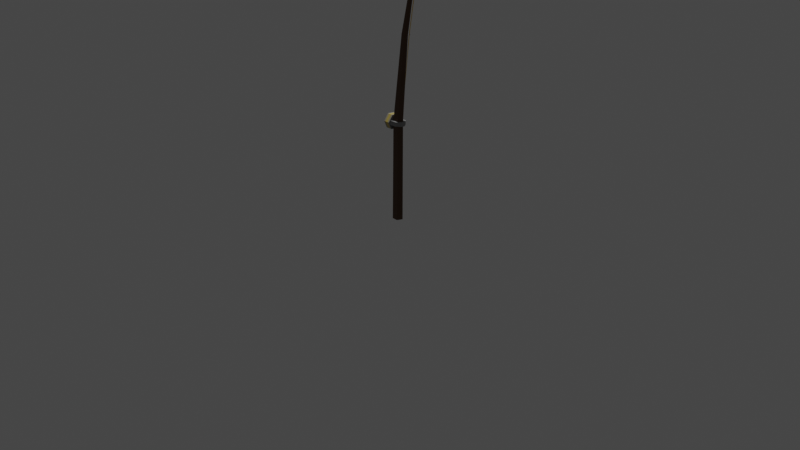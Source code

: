 # Source: FishingRod.blend  (saved by Blender 3.6.13; exported with 4.5.12 LTS)
import bpy
from mathutils import Matrix  # noqa: F401  (used for matrix-valued properties, if any)

bpy.ops.wm.read_factory_settings(use_empty=True)
scene = bpy.context.scene
scene.name = 'Scene'

# ---- collections
col_collection = bpy.data.collections.new('Collection'); scene.collection.children.link(col_collection)

# ---- materials (node trees are filled in below, after node groups)
mat_material_001 = bpy.data.materials.new('Material.001')
mat_material_001.alpha_threshold = 0.0
mat_material_001.use_transparent_shadow = False

# ---- material node trees
mat_material_001.use_nodes = True; mat_material_001.node_tree.nodes.clear()
_N = mat_material_001.node_tree.nodes; _L = mat_material_001.node_tree.links
n0 = _N.new('ShaderNodeOutputMaterial'); n0.name = 'Material Output'; n0.location = (300, 300)
n1 = _N.new('ShaderNodeBsdfPrincipled'); n1.name = 'Principled BSDF'; n1.location = (10, 300)
n1.distribution = 'GGX'
n1.subsurface_method = 'RANDOM_WALK_SKIN'
n1.inputs[3].default_value = 1.45
n1.inputs[27].default_value = (0.0, 0.0, 0.0, 1.0)
n1.inputs[28].default_value = 1.0
n2 = _N.new('ShaderNodeVertexColor'); n2.name = 'Color Attribute'; n2.location = (-180, 280)
_L.new(n1.outputs[0], n0.inputs[0])
_L.new(n2.outputs[0], n1.inputs[0])
n0.is_active_output = True

# ---- world
world_world = bpy.data.worlds.new('World'); scene.world = world_world
world_world.use_nodes = True; world_world.node_tree.nodes.clear()
_N = world_world.node_tree.nodes; _L = world_world.node_tree.links
n0 = _N.new('ShaderNodeOutputWorld'); n0.name = 'World Output'; n0.location = (300, 300)
n1 = _N.new('ShaderNodeBackground'); n1.name = 'Background'; n1.location = (10, 300)
n1.inputs[0].default_value = (0.05088, 0.05088, 0.05088, 1.0)
_L.new(n1.outputs[0], n0.inputs[0])
n0.is_active_output = True
world_world.color = (0.05088, 0.05088, 0.05088)
world_world.use_sun_shadow = False
world_world.sun_shadow_jitter_overblur = 0.0

# ---- cameras
cam_camera = bpy.data.cameras.new('Camera')
cam_camera.clip_end = 100.0
cam_camera.ortho_scale = 7.314

# ---- lights
light_light = bpy.data.lights.new('Light', 'POINT')
light_light.transmission_factor = 0.0
light_light.energy = 1000.0
light_light.shadow_soft_size = 0.1
light_light.shadow_maximum_resolution = 0.006
light_light.use_absolute_resolution = True

# ---- meshes
me_cylinder = bpy.data.meshes.new('Cylinder')
me_cylinder.from_pydata([(-1.984e-08, 0.03619, 0.009589), (-2.017e-08, 0.04091, 1.058), (0.05044, -0.0003931, 0.01176), (0.04738, 0.006785, 1.063), (0.03117, -0.05959, 0.01526), (0.02928, -0.04843, 1.07), (-0.03118, -0.05959, 0.01526), (-0.02928, -0.04843, 1.07), (-0.05044, -0.0003931, 0.01176), (-0.04738, 0.006785, 1.063), (0.01881, 0.1809, 2.405), (-2.161e-08, 0.1934, 2.399), (0.01162, 0.1607, 2.414), (-0.01162, 0.1607, 2.414), (-0.01881, 0.1809, 2.405), (-2.198e-08, 0.3907, 2.751), (0.03109, 0.08435, 1.902), (0.01922, 0.04903, 1.911), (-0.03109, 0.08435, 1.902), (-2.114e-08, 0.1062, 1.896), (-0.01922, 0.04903, 1.911), (-0.1159, 0.07358, 1.032), (-0.04921, 0.07358, 1.032), (-0.1159, 0.02476, 0.9648), (-0.04921, 0.02476, 0.9648), (-0.1159, -0.05744, 0.9737), (-0.04921, -0.05744, 0.9737), (-0.1159, -0.09081, 1.049), (-0.04921, -0.09081, 1.049), (-0.1159, -0.04199, 1.116), (-0.04921, -0.04199, 1.116), (-0.1159, 0.04021, 1.107), (-0.04921, 0.04021, 1.107), (-0.1159, 0.05898, 1.012), (-0.1159, 0.06347, 1.054), (-0.04921, -0.08087, 1.027), (-0.04921, -0.07592, 1.07), (-0.04921, 0.05898, 1.012), (-0.1159, -0.08087, 1.027), (-0.04921, 0.06347, 1.054), (-0.1159, -0.07592, 1.07), (0.02829, -0.08087, 1.027), (0.02829, -0.07592, 1.07), (0.02829, 0.05898, 1.012), (0.02829, 0.06347, 1.054), (0.06608, -0.03287, 1.022), (0.06608, -0.02812, 1.065), (0.06608, 0.01103, 1.017), (0.06608, 0.01563, 1.06), (-2.161e-08, 0.1934, 2.399), (-0.04921, 0.05184, 1.081), (-0.007933, 0.04848, 1.076), (-2.384e-08, 0.2134, 2.398), (-2.309e-08, 0.4105, 2.748), (-2.512e-08, 0.1261, 1.895), (-0.04921, 0.05882, 1.065), (-2.711e-08, 0.1361, 1.895), (-2.495e-08, 0.2233, 2.397), (-2.365e-08, 0.4204, 2.747), (-0.0119, 0.05227, 1.085), (-0.04921, 0.05649, 1.07), (-2.198e-08, 0.3907, 2.751), (-2.114e-08, 0.1062, 1.896), (-3.108e-08, 0.1561, 1.894), (-2.718e-08, 0.2433, 2.395), (-2.476e-08, 0.4402, 2.744), (0.02, 0.4155, 2.748), (-0.02, 0.4155, 2.748), (-0.02, 0.2183, 2.397), (0.02, 0.2183, 2.397), (-0.02, 0.1311, 1.895), (0.02, 0.1311, 1.895), (-0.08257, 0.07358, 1.032), (-0.08257, 0.02476, 0.9648), (-0.08257, -0.05744, 0.9737), (-0.08257, -0.09081, 1.049), (-0.08257, -0.04199, 1.116), (-0.08257, 0.04021, 1.107), (-0.08257, 0.06347, 1.054), (-0.08257, -0.08087, 1.027), (-0.08257, -0.07592, 1.07), (-0.08257, 0.05898, 1.012)], [], [(0, 1, 3, 2), (2, 3, 5, 4), (4, 5, 7, 6), (17, 16, 10, 12), (6, 7, 9, 8), (8, 9, 1, 0), (0, 2, 4, 6, 8), (14, 13, 15), (19, 18, 14, 11), (16, 19, 11, 10), (20, 17, 12, 13), (18, 20, 13, 14), (12, 10, 15), (11, 14, 15), (13, 12, 15), (10, 11, 15), (9, 7, 20, 18), (3, 1, 19, 16), (1, 9, 18, 19), (5, 3, 16, 17), (72, 22, 37, 81), (73, 24, 26, 74), (73, 23, 33, 81), (75, 28, 36, 80), (76, 30, 32, 77), (77, 78, 34, 31), (78, 39, 22, 72), (79, 35, 28, 75), (76, 80, 36, 30), (74, 79, 38, 25), (36, 28, 35), (22, 39, 37), (39, 36, 42, 44), (32, 30, 36, 39, 50), (24, 37, 35, 26), (41, 43, 47, 45), (37, 39, 44, 43), (35, 37, 43, 41), (36, 35, 41, 42), (46, 45, 47, 48), (42, 41, 45, 46), (44, 42, 46, 48), (43, 44, 48, 47), (5, 17, 20, 7), (23, 25, 38, 27, 40, 29, 31, 34, 21, 33), (49, 64, 68), (64, 49, 69), (65, 61, 67), (61, 65, 66), (51, 54, 56, 59), (52, 54, 56, 57), (53, 52, 57, 58), (51, 59, 60, 55), (63, 62, 70), (62, 63, 71), (26, 35, 79, 74), (29, 40, 80, 76), (38, 79, 75, 27), (34, 78, 72, 21), (32, 50, 39, 78, 77), (29, 76, 77, 31), (27, 75, 80, 40), (24, 73, 81, 37), (23, 73, 74, 25), (21, 72, 81, 33)])
_uv = me_cylinder.uv_layers.new(name='UVMap')
_uv.uv.foreach_set('vector', [0.0436, 0.06995, 0.3689, 0.45, 0.3491, 0.4698, 0.02163, 0.09001, 0.02163, 0.09001, 0.3491, 0.4698, 0.3302, 0.4904, 0.0001522, 0.1105, 0.1051, 0.0001522, 0.4773, 0.3403, 0.4578, 0.3604, 0.08506, 0.02219, 0.6222, 0.771, 0.6331, 0.7563, 0.8198, 0.9179, 0.8143, 0.9276, 0.08506, 0.02219, 0.4578, 0.3604, 0.4372, 0.3791, 0.06406, 0.04327, 0.06406, 0.04327, 0.4372, 0.3791, 0.4173, 0.3988, 0.0435, 0.06485, 0.2886, 0.07151, 0.2711, 0.0474, 0.2886, 0.0233, 0.3169, 0.0325, 0.3169, 0.0623, 0.8936, 0.8368, 0.9026, 0.8305, 0.9998, 0.9979, 0.7132, 0.672, 0.7268, 0.6597, 0.8936, 0.8368, 0.885, 0.8436, 0.6331, 0.7563, 0.645, 0.7423, 0.8259, 0.9085, 0.8198, 0.9179, 0.7411, 0.6484, 0.7552, 0.6357, 0.9117, 0.8242, 0.9026, 0.8305, 0.7268, 0.6597, 0.7411, 0.6484, 0.9026, 0.8305, 0.8936, 0.8368, 0.8143, 0.9276, 0.8198, 0.9179, 0.9967, 0.9998, 0.885, 0.8436, 0.8936, 0.8368, 0.9998, 0.9979, 0.9026, 0.8305, 0.9117, 0.8242, 0.9998, 0.9979, 0.8198, 0.9179, 0.8259, 0.9085, 0.9967, 0.9998, 0.4372, 0.3791, 0.4578, 0.3604, 0.7411, 0.6484, 0.7268, 0.6597, 0.3491, 0.4698, 0.3689, 0.45, 0.645, 0.7423, 0.6331, 0.7563, 0.4173, 0.3988, 0.4372, 0.3791, 0.7268, 0.6597, 0.7132, 0.672, 0.3302, 0.4904, 0.3491, 0.4698, 0.6331, 0.7563, 0.6222, 0.771, 0.01882, 0.2778, 0.03594, 0.2777, 0.03934, 0.2854, 0.02169, 0.291, 0.04116, 0.3185, 0.05222, 0.3008, 0.07602, 0.2982, 0.08971, 0.3172, 0.04116, 0.3185, 0.0301, 0.3363, 0.004032, 0.2966, 0.02169, 0.291, 0.1033, 0.273, 0.08481, 0.274, 0.08098, 0.2661, 0.09962, 0.2587, 0.07756, 0.2345, 0.06967, 0.2497, 0.04798, 0.2514, 0.03713, 0.2359, 0.03713, 0.2359, 0.02106, 0.2657, 0.004127, 0.2615, 0.02628, 0.2204, 0.02106, 0.2657, 0.038, 0.2699, 0.03594, 0.2777, 0.01882, 0.2778, 0.1011, 0.2854, 0.08211, 0.2817, 0.08481, 0.274, 0.1033, 0.273, 0.07756, 0.2345, 0.09962, 0.2587, 0.08098, 0.2661, 0.06967, 0.2497, 0.08971, 0.3172, 0.1011, 0.2854, 0.1201, 0.289, 0.1034, 0.3363, 0.05798, 0.02126, 0.05202, 0.01078, 0.05798, 0.0006193, 0.06571, 0.01087, 0.05976, 0.02126, 0.05976, 0.0006613, 0.3092, 0.07793, 0.3092, 0.1449, 0.2722, 0.1449, 0.2722, 0.07793, 0.02216, 0.1849, 0.06167, 0.1849, 0.07537, 0.2087, 0.008361, 0.2087, 0.01526, 0.1968, 0.0251, 0.1814, 0.001111, 0.1952, 0.001111, 0.128, 0.02512, 0.1418, 0.03799, 0.06764, 0.03799, 0.0004128, 0.05605, 0.02346, 0.05605, 0.04457, 0.1323, 0.02107, 0.1324, 0.0004739, 0.1694, 0.0006268, 0.1693, 0.02122, 0.0009501, 0.06764, 0.0009501, 0.0004128, 0.03799, 0.0004128, 0.03799, 0.06764, 0.2859, 0.0004392, 0.286, 0.02108, 0.249, 0.02126, 0.2489, 0.0006196, 0.2197, 0.0006055, 0.2197, 0.02124, 0.1986, 0.02126, 0.1986, 0.0006616, 0.2489, 0.0006196, 0.249, 0.02126, 0.2197, 0.02124, 0.2197, 0.0006055, 0.2722, 0.07793, 0.2722, 0.1449, 0.2541, 0.122, 0.2541, 0.1009, 0.1693, 0.02122, 0.1694, 0.0006268, 0.1986, 0.0006616, 0.1986, 0.02126, 0.4773, 0.3403, 0.7552, 0.6357, 0.7411, 0.6484, 0.4578, 0.3604, 0.2325, 0.1024, 0.1983, 0.08267, 0.1983, 0.05494, 0.1983, 0.04316, 0.2087, 0.03713, 0.2325, 0.0234, 0.2667, 0.04316, 0.2667, 0.0707, 0.2667, 0.08267, 0.2565, 0.08858, 0.1096, 0.9263, 0.1072, 0.8095, 0.1551, 0.8669, 0.1072, 0.8095, 0.1096, 0.9263, 0.06172, 0.8688, 0.0532, 0.9921, 0.0532, 0.8765, 0.09945, 0.9343, 0.05317, 0.8765, 0.05317, 0.9921, 0.006918, 0.9343, 0.96, 0.02131, 0.96, 0.4053, 1.0, 0.4053, 1.0, 0.02131, 0.96, 0.6454, 0.96, 0.4053, 1.0, 0.4053, 1.0, 0.6454, 0.96, 0.8294, 0.96, 0.6454, 1.0, 0.6454, 1.0, 0.831, 0.96, 0.02131, 1.0, 0.02131, 1.0, 0.0, 0.96, 0.001321, 0.05413, 0.7432, 0.05197, 0.8499, 0.01036, 0.7957, 0.05197, 0.8499, 0.05413, 0.7432, 0.09573, 0.7974, 0.07602, 0.2982, 0.08211, 0.2817, 0.1011, 0.2854, 0.08971, 0.3172, 0.08544, 0.2193, 0.1183, 0.2513, 0.09962, 0.2587, 0.07756, 0.2345, 0.1201, 0.289, 0.1011, 0.2854, 0.1033, 0.273, 0.1218, 0.272, 0.004127, 0.2615, 0.02106, 0.2657, 0.01882, 0.2778, 0.001706, 0.2779, 0.04798, 0.2514, 0.04185, 0.2603, 0.038, 0.2699, 0.02106, 0.2657, 0.03713, 0.2359, 0.08544, 0.2193, 0.07756, 0.2345, 0.03713, 0.2359, 0.02628, 0.2204, 0.1218, 0.272, 0.1033, 0.273, 0.09962, 0.2587, 0.1183, 0.2513, 0.05222, 0.3008, 0.04116, 0.3185, 0.02169, 0.291, 0.03934, 0.2854, 0.0301, 0.3363, 0.04116, 0.3185, 0.08971, 0.3172, 0.1034, 0.3363, 0.001706, 0.2779, 0.01882, 0.2778, 0.02169, 0.291, 0.004032, 0.2966])
_ca = me_cylinder.color_attributes.new('Attribute', 'BYTE_COLOR', 'CORNER')
_ca.data.foreach_set('color', [0.07819, 0.03071, 0.006512, 1.0, 0.07819, 0.03071, 0.006512, 1.0, 0.07819, 0.03071, 0.006512, 1.0, 0.07819, 0.03071, 0.006512, 1.0, 0.07819, 0.03071, 0.006512, 1.0, 0.07819, 0.03071, 0.006512, 1.0, 0.07819, 0.03071, 0.006512, 1.0, 0.07819, 0.03071, 0.006512, 1.0, 0.07819, 0.03071, 0.006512, 1.0, 0.07819, 0.03071, 0.006512, 1.0, 0.07819, 0.03071, 0.006512, 1.0, 0.07819, 0.03071, 0.006512, 1.0, 0.07819, 0.03071, 0.006512, 1.0, 0.07819, 0.03071, 0.006512, 1.0, 0.07819, 0.03071, 0.006512, 1.0, 0.07819, 0.03071, 0.006512, 1.0, 0.07819, 0.03071, 0.006512, 1.0, 0.07819, 0.03071, 0.006512, 1.0, 0.07819, 0.03071, 0.006512, 1.0, 0.07819, 0.03071, 0.006512, 1.0, 0.07819, 0.03071, 0.006512, 1.0, 0.07819, 0.03071, 0.006512, 1.0, 0.07819, 0.03071, 0.006512, 1.0, 0.07819, 0.03071, 0.006512, 1.0, 0.07819, 0.03071, 0.006512, 1.0, 0.07819, 0.03071, 0.006512, 1.0, 0.07819, 0.03071, 0.006512, 1.0, 0.07819, 0.03071, 0.006512, 1.0, 0.07819, 0.03071, 0.006512, 1.0, 0.07819, 0.03071, 0.006512, 1.0, 0.07819, 0.03071, 0.006512, 1.0, 0.08438, 0.0382, 0.0137, 1.0, 0.07819, 0.03071, 0.006512, 1.0, 0.07819, 0.03071, 0.006512, 1.0, 0.07819, 0.03071, 0.006512, 1.0, 0.07819, 0.03071, 0.006512, 1.0, 0.07819, 0.03071, 0.006512, 1.0, 0.07819, 0.03071, 0.006512, 1.0, 0.07819, 0.03071, 0.006512, 1.0, 0.07819, 0.03071, 0.006512, 1.0, 0.07819, 0.03071, 0.006512, 1.0, 0.07819, 0.03071, 0.006512, 1.0, 0.07819, 0.03071, 0.006512, 1.0, 0.07819, 0.03071, 0.006512, 1.0, 0.07819, 0.03071, 0.006512, 1.0, 0.07819, 0.03071, 0.006512, 1.0, 0.07819, 0.03071, 0.006512, 1.0, 0.07819, 0.03071, 0.006512, 1.0, 0.07819, 0.03071, 0.006512, 1.0, 0.07819, 0.03071, 0.006512, 1.0, 0.08438, 0.0382, 0.0137, 1.0, 0.07819, 0.03071, 0.006512, 1.0, 0.07819, 0.03071, 0.006512, 1.0, 0.08438, 0.0382, 0.0137, 1.0, 0.07819, 0.03071, 0.006512, 1.0, 0.07819, 0.03071, 0.006512, 1.0, 0.08438, 0.0382, 0.0137, 1.0, 0.07819, 0.03071, 0.006512, 1.0, 0.07819, 0.03071, 0.006512, 1.0, 0.08438, 0.0382, 0.0137, 1.0, 0.07819, 0.03071, 0.006512, 1.0, 0.07819, 0.03071, 0.006512, 1.0, 0.07819, 0.03071, 0.006512, 1.0, 0.07819, 0.03071, 0.006512, 1.0, 0.07819, 0.03071, 0.006512, 1.0, 0.07819, 0.03071, 0.006512, 1.0, 0.07819, 0.03071, 0.006512, 1.0, 0.07819, 0.03071, 0.006512, 1.0, 0.07819, 0.03071, 0.006512, 1.0, 0.07819, 0.03071, 0.006512, 1.0, 0.07819, 0.03071, 0.006512, 1.0, 0.07819, 0.03071, 0.006512, 1.0, 0.07819, 0.03071, 0.006512, 1.0, 0.07819, 0.03071, 0.006512, 1.0, 0.07819, 0.03071, 0.006512, 1.0, 0.07819, 0.03071, 0.006512, 1.0, 0.6445, 0.4735, 0.05613, 1.0, 0.2542, 0.2542, 0.2542, 1.0, 0.2542, 0.2542, 0.2542, 1.0, 0.6445, 0.4735, 0.05613, 1.0, 0.6445, 0.4735, 0.05613, 1.0, 0.2542, 0.2542, 0.2542, 1.0, 0.2542, 0.2542, 0.2542, 1.0, 0.5333, 0.4125, 0.107, 1.0, 0.6445, 0.4735, 0.05613, 1.0, 0.2542, 0.2542, 0.2542, 1.0, 0.2542, 0.2542, 0.2542, 1.0, 0.6445, 0.4735, 0.05613, 1.0, 0.6445, 0.4735, 0.05613, 1.0, 0.2542, 0.2542, 0.2542, 1.0, 0.2542, 0.2542, 0.2542, 1.0, 0.6445, 0.4735, 0.05613, 1.0, 0.6445, 0.4735, 0.05613, 1.0, 0.2542, 0.2542, 0.2542, 1.0, 0.2542, 0.2542, 0.2542, 1.0, 0.6445, 0.4735, 0.05613, 1.0, 0.6445, 0.4735, 0.05613, 1.0, 0.6445, 0.4735, 0.05613, 1.0, 0.2542, 0.2542, 0.2542, 1.0, 0.2542, 0.2542, 0.2542, 1.0, 0.6445, 0.4735, 0.05613, 1.0, 0.2542, 0.2542, 0.2542, 1.0, 0.2542, 0.2542, 0.2542, 1.0, 0.6445, 0.4735, 0.05613, 1.0, 0.6445, 0.4735, 0.05613, 1.0, 0.2542, 0.2542, 0.2542, 1.0, 0.2542, 0.2542, 0.2542, 1.0, 0.6445, 0.4735, 0.05613, 1.0, 0.6445, 0.4735, 0.05613, 1.0, 0.6445, 0.4735, 0.05613, 1.0, 0.2542, 0.2542, 0.2542, 1.0, 0.2542, 0.2542, 0.2542, 1.0, 0.5333, 0.4125, 0.107, 1.0, 0.6445, 0.4735, 0.05613, 1.0, 0.2542, 0.2542, 0.2542, 1.0, 0.2542, 0.2542, 0.2542, 1.0, 0.2542, 0.2542, 0.2542, 1.0, 0.2542, 0.2542, 0.2542, 1.0, 0.2542, 0.2542, 0.2542, 1.0, 0.2542, 0.2542, 0.2542, 1.0, 0.2542, 0.2542, 0.2542, 1.0, 0.2542, 0.2542, 0.2542, 1.0, 0.2542, 0.2542, 0.2542, 1.0, 0.2542, 0.2542, 0.2542, 1.0, 0.2542, 0.2542, 0.2542, 1.0, 0.2542, 0.2542, 0.2542, 1.0, 0.2542, 0.2542, 0.2542, 1.0, 0.2542, 0.2542, 0.2542, 1.0, 0.2542, 0.2542, 0.2542, 1.0, 0.2542, 0.2542, 0.2542, 1.0, 0.2542, 0.2542, 0.2542, 1.0, 0.2542, 0.2542, 0.2542, 1.0, 0.2542, 0.2542, 0.2542, 1.0, 0.2542, 0.2542, 0.2542, 1.0, 0.2542, 0.2542, 0.2542, 1.0, 0.2542, 0.2542, 0.2542, 1.0, 0.2542, 0.2542, 0.2542, 1.0, 0.2542, 0.2542, 0.2542, 1.0, 0.2542, 0.2542, 0.2542, 1.0, 0.2542, 0.2542, 0.2542, 1.0, 0.2542, 0.2542, 0.2542, 1.0, 0.2542, 0.2542, 0.2542, 1.0, 0.2542, 0.2542, 0.2542, 1.0, 0.2542, 0.2542, 0.2542, 1.0, 0.2542, 0.2542, 0.2542, 1.0, 0.2542, 0.2542, 0.2542, 1.0, 0.2542, 0.2542, 0.2542, 1.0, 0.2542, 0.2542, 0.2542, 1.0, 0.2542, 0.2542, 0.2542, 1.0, 0.2542, 0.2542, 0.2542, 1.0, 0.2542, 0.2542, 0.2542, 1.0, 0.2542, 0.2542, 0.2542, 1.0, 0.2542, 0.2542, 0.2542, 1.0, 0.2542, 0.2542, 0.2542, 1.0, 0.2542, 0.2542, 0.2542, 1.0, 0.2542, 0.2542, 0.2542, 1.0, 0.2542, 0.2542, 0.2542, 1.0, 0.2542, 0.2542, 0.2542, 1.0, 0.2542, 0.2542, 0.2542, 1.0, 0.2542, 0.2542, 0.2542, 1.0, 0.2542, 0.2542, 0.2542, 1.0, 0.2542, 0.2542, 0.2542, 1.0, 0.2542, 0.2542, 0.2542, 1.0, 0.2542, 0.2542, 0.2542, 1.0, 0.2542, 0.2542, 0.2542, 1.0, 0.2542, 0.2542, 0.2542, 1.0, 0.2542, 0.2542, 0.2542, 1.0, 0.07819, 0.03071, 0.006512, 1.0, 0.07819, 0.03071, 0.006512, 1.0, 0.07819, 0.03071, 0.006512, 1.0, 0.07819, 0.03071, 0.006512, 1.0, 0.2542, 0.2542, 0.2542, 1.0, 0.2542, 0.2542, 0.2542, 1.0, 0.2542, 0.2542, 0.2542, 1.0, 0.2542, 0.2542, 0.2542, 1.0, 0.2542, 0.2542, 0.2542, 1.0, 0.2705, 0.2705, 0.2705, 1.0, 0.2542, 0.2542, 0.2542, 1.0, 0.2542, 0.2542, 0.2542, 1.0, 0.2542, 0.2542, 0.2542, 1.0, 0.2542, 0.2542, 0.2542, 1.0, 0.04667, 0.03955, 0.03955, 1.0, 0.04667, 0.03955, 0.03955, 1.0, 0.04667, 0.03955, 0.03955, 1.0, 0.04667, 0.03955, 0.03955, 1.0, 0.04667, 0.03955, 0.03955, 1.0, 0.04667, 0.03955, 0.03955, 1.0, 0.04667, 0.03955, 0.03955, 1.0, 0.04667, 0.03955, 0.03955, 1.0, 0.04667, 0.03955, 0.03955, 1.0, 0.04667, 0.03955, 0.03955, 1.0, 0.04667, 0.03955, 0.03955, 1.0, 0.04817, 0.04092, 0.03955, 1.0, 0.7682, 0.5029, 0.07619, 1.0, 0.7682, 0.5029, 0.07619, 1.0, 0.7682, 0.5029, 0.07619, 1.0, 0.7682, 0.5029, 0.07619, 1.0, 0.7682, 0.5029, 0.07619, 1.0, 0.7682, 0.5029, 0.07619, 1.0, 0.7682, 0.5029, 0.07619, 1.0, 0.7682, 0.5029, 0.07619, 1.0, 0.7682, 0.5029, 0.07619, 1.0, 0.7682, 0.5029, 0.07619, 1.0, 0.7682, 0.5029, 0.07619, 1.0, 0.7682, 0.5029, 0.07619, 1.0, 0.7682, 0.5029, 0.07619, 1.0, 0.7682, 0.5029, 0.07619, 1.0, 0.7682, 0.5029, 0.07619, 1.0, 0.7682, 0.5029, 0.07619, 1.0, 0.04667, 0.03955, 0.03955, 1.0, 0.04667, 0.03955, 0.03955, 1.0, 0.04667, 0.03955, 0.03955, 1.0, 0.04667, 0.03955, 0.03955, 1.0, 0.04667, 0.03955, 0.03955, 1.0, 0.04667, 0.03955, 0.03955, 1.0, 0.2542, 0.2542, 0.2542, 1.0, 0.2542, 0.2542, 0.2542, 1.0, 0.6445, 0.4735, 0.05613, 1.0, 0.5333, 0.4125, 0.107, 1.0, 0.2705, 0.2705, 0.2705, 1.0, 0.2542, 0.2542, 0.2542, 1.0, 0.6445, 0.4735, 0.05613, 1.0, 0.6445, 0.4735, 0.05613, 1.0, 0.2542, 0.2542, 0.2542, 1.0, 0.6445, 0.4735, 0.05613, 1.0, 0.6445, 0.4735, 0.05613, 1.0, 0.2542, 0.2542, 0.2542, 1.0, 0.2542, 0.2542, 0.2542, 1.0, 0.6445, 0.4735, 0.05613, 1.0, 0.6445, 0.4735, 0.05613, 1.0, 0.2542, 0.2542, 0.2542, 1.0, 0.2542, 0.2542, 0.2542, 1.0, 0.2542, 0.2542, 0.2542, 1.0, 0.2542, 0.2542, 0.2542, 1.0, 0.6445, 0.4735, 0.05613, 1.0, 0.6445, 0.4735, 0.05613, 1.0, 0.2705, 0.2705, 0.2705, 1.0, 0.6445, 0.4735, 0.05613, 1.0, 0.6445, 0.4735, 0.05613, 1.0, 0.2542, 0.2542, 0.2542, 1.0, 0.2542, 0.2542, 0.2542, 1.0, 0.6445, 0.4735, 0.05613, 1.0, 0.6445, 0.4735, 0.05613, 1.0, 0.2542, 0.2542, 0.2542, 1.0, 0.2542, 0.2542, 0.2542, 1.0, 0.6445, 0.4735, 0.05613, 1.0, 0.6445, 0.4735, 0.05613, 1.0, 0.2542, 0.2542, 0.2542, 1.0, 0.2542, 0.2542, 0.2542, 1.0, 0.6445, 0.4735, 0.05613, 1.0, 0.5333, 0.4125, 0.107, 1.0, 0.2542, 0.2542, 0.2542, 1.0, 0.2542, 0.2542, 0.2542, 1.0, 0.6445, 0.4735, 0.05613, 1.0, 0.6445, 0.4735, 0.05613, 1.0, 0.2542, 0.2542, 0.2542, 1.0])
me_cylinder.materials.append(mat_material_001)
me_cylinder.update()

# ---- objects
ob_light = bpy.data.objects.new('Light', light_light)
ob_camera = bpy.data.objects.new('Camera', cam_camera)
ob_cylinder = bpy.data.objects.new('Cylinder', me_cylinder)

# ---- transforms, parenting, visibility, modifiers, constraints
ob_light.location = (-3.98, 1.005, 5.904)
ob_light.rotation_euler = (0.6503, 0.05522, 1.866)
ob_light.lock_rotations_4d = False
ob_light.empty_display_type = 'ARROWS'
ob_light.color = (0.0, 0.0, 0.0, 0.0)
ob_light.lineart.crease_threshold = 0.0
ob_camera.location = (7.359, -6.926, 4.958)
ob_camera.rotation_euler = (1.109, 0.0, 0.8149)
ob_camera.lock_rotations_4d = False
ob_camera.empty_display_type = 'ARROWS'
ob_camera.color = (0.0, 0.0, 0.0, 0.0)
ob_camera.display_type = 'WIRE'
ob_camera.lineart.crease_threshold = 0.0
ob_cylinder.location = (0.0, 0.0, 0.0)

# ---- collection membership
col_collection.objects.link(ob_light)
col_collection.objects.link(ob_camera)
col_collection.objects.link(ob_cylinder)

# ---- scene / render settings (as saved in the file)
scene.camera = ob_camera
scene.frame_start = 1; scene.frame_end = 250; scene.frame_set(1)
scene.render.engine = 'BLENDER_EEVEE_NEXT'
scene.cycles.sampling_pattern = 'TABULATED_SOBOL'
scene.view_settings.view_transform = 'Filmic'
bpy.context.view_layer.update()
